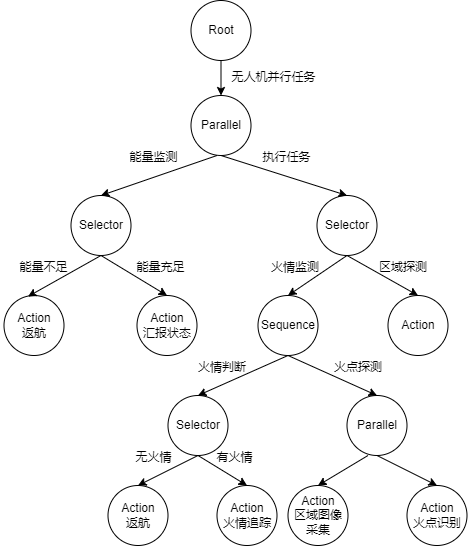

The diagram above was exported from draw.io. Its source (the exported page's mxGraphModel, read from the mxfile embedded in the PNG):
<mxGraphModel dx="1422" dy="903" grid="1" gridSize="10" guides="1" tooltips="1" connect="1" arrows="1" fold="1" page="1" pageScale="1" pageWidth="827" pageHeight="1169" math="0" shadow="0">
  <root>
    <mxCell id="0" />
    <mxCell id="1" parent="0" />
    <mxCell id="DjCa43X3Ap9XYvlzGdkO-4" style="edgeStyle=orthogonalEdgeStyle;rounded=0;orthogonalLoop=1;jettySize=auto;html=1;exitX=0.5;exitY=1;exitDx=0;exitDy=0;entryX=0.5;entryY=0;entryDx=0;entryDy=0;fontSize=18;" edge="1" parent="1" source="DjCa43X3Ap9XYvlzGdkO-2" target="DjCa43X3Ap9XYvlzGdkO-3">
      <mxGeometry relative="1" as="geometry" />
    </mxCell>
    <mxCell id="DjCa43X3Ap9XYvlzGdkO-2" value="Root" style="ellipse;whiteSpace=wrap;html=1;aspect=fixed;" vertex="1" parent="1">
      <mxGeometry x="350.5" y="140" width="60" height="60" as="geometry" />
    </mxCell>
    <mxCell id="DjCa43X3Ap9XYvlzGdkO-3" value="Parallel" style="ellipse;whiteSpace=wrap;html=1;aspect=fixed;" vertex="1" parent="1">
      <mxGeometry x="350.5" y="235" width="60" height="60" as="geometry" />
    </mxCell>
    <mxCell id="DjCa43X3Ap9XYvlzGdkO-5" value="Selector" style="ellipse;whiteSpace=wrap;html=1;aspect=fixed;" vertex="1" parent="1">
      <mxGeometry x="230.5" y="335" width="60" height="60" as="geometry" />
    </mxCell>
    <mxCell id="DjCa43X3Ap9XYvlzGdkO-6" value="Selector" style="ellipse;whiteSpace=wrap;html=1;aspect=fixed;" vertex="1" parent="1">
      <mxGeometry x="476.5" y="335" width="60" height="60" as="geometry" />
    </mxCell>
    <mxCell id="DjCa43X3Ap9XYvlzGdkO-8" value="&lt;font style=&quot;font-size: 12px&quot;&gt;无人机并行任务&lt;/font&gt;" style="text;html=1;strokeColor=none;fillColor=none;align=center;verticalAlign=middle;whiteSpace=wrap;rounded=0;fontSize=18;" vertex="1" parent="1">
      <mxGeometry x="377.5" y="200" width="111" height="30" as="geometry" />
    </mxCell>
    <mxCell id="DjCa43X3Ap9XYvlzGdkO-9" value="" style="endArrow=classic;html=1;rounded=0;fontSize=12;entryX=0.5;entryY=0;entryDx=0;entryDy=0;" edge="1" parent="1" target="DjCa43X3Ap9XYvlzGdkO-5">
      <mxGeometry width="50" height="50" relative="1" as="geometry">
        <mxPoint x="376.5" y="295" as="sourcePoint" />
        <mxPoint x="316.5" y="340" as="targetPoint" />
      </mxGeometry>
    </mxCell>
    <mxCell id="DjCa43X3Ap9XYvlzGdkO-10" value="&lt;font style=&quot;font-size: 12px&quot;&gt;能量监测&lt;/font&gt;" style="text;html=1;strokeColor=none;fillColor=none;align=center;verticalAlign=middle;whiteSpace=wrap;rounded=0;fontSize=18;" vertex="1" parent="1">
      <mxGeometry x="270" y="285" width="86.5" height="20" as="geometry" />
    </mxCell>
    <mxCell id="DjCa43X3Ap9XYvlzGdkO-12" value="" style="endArrow=classic;html=1;rounded=0;fontSize=12;entryX=0.5;entryY=0;entryDx=0;entryDy=0;exitX=0.5;exitY=1;exitDx=0;exitDy=0;" edge="1" parent="1" source="DjCa43X3Ap9XYvlzGdkO-3" target="DjCa43X3Ap9XYvlzGdkO-6">
      <mxGeometry width="50" height="50" relative="1" as="geometry">
        <mxPoint x="386.5" y="305" as="sourcePoint" />
        <mxPoint x="270.5" y="345" as="targetPoint" />
      </mxGeometry>
    </mxCell>
    <mxCell id="DjCa43X3Ap9XYvlzGdkO-13" value="&lt;font style=&quot;font-size: 12px&quot;&gt;执行任务&lt;/font&gt;" style="text;html=1;strokeColor=none;fillColor=none;align=center;verticalAlign=middle;whiteSpace=wrap;rounded=0;fontSize=18;" vertex="1" parent="1">
      <mxGeometry x="403.25" y="285" width="86.5" height="20" as="geometry" />
    </mxCell>
    <mxCell id="DjCa43X3Ap9XYvlzGdkO-14" value="Action&lt;br&gt;返航" style="ellipse;whiteSpace=wrap;html=1;aspect=fixed;" vertex="1" parent="1">
      <mxGeometry x="163.5" y="435" width="60" height="60" as="geometry" />
    </mxCell>
    <mxCell id="DjCa43X3Ap9XYvlzGdkO-15" value="Action&lt;br&gt;汇报状态" style="ellipse;whiteSpace=wrap;html=1;aspect=fixed;" vertex="1" parent="1">
      <mxGeometry x="296.5" y="435" width="60" height="60" as="geometry" />
    </mxCell>
    <mxCell id="DjCa43X3Ap9XYvlzGdkO-17" value="" style="endArrow=classic;html=1;rounded=0;fontSize=12;exitX=0.5;exitY=1;exitDx=0;exitDy=0;entryX=0.4;entryY=0.017;entryDx=0;entryDy=0;entryPerimeter=0;" edge="1" parent="1" source="DjCa43X3Ap9XYvlzGdkO-5" target="DjCa43X3Ap9XYvlzGdkO-14">
      <mxGeometry width="50" height="50" relative="1" as="geometry">
        <mxPoint x="97.5" y="265" as="sourcePoint" />
        <mxPoint x="147.5" y="215" as="targetPoint" />
      </mxGeometry>
    </mxCell>
    <mxCell id="DjCa43X3Ap9XYvlzGdkO-18" value="" style="endArrow=classic;html=1;rounded=0;fontSize=12;exitX=0.5;exitY=1;exitDx=0;exitDy=0;entryX=0.5;entryY=0;entryDx=0;entryDy=0;" edge="1" parent="1" source="DjCa43X3Ap9XYvlzGdkO-5" target="DjCa43X3Ap9XYvlzGdkO-15">
      <mxGeometry width="50" height="50" relative="1" as="geometry">
        <mxPoint x="547.5" y="145" as="sourcePoint" />
        <mxPoint x="597.5" y="95" as="targetPoint" />
      </mxGeometry>
    </mxCell>
    <mxCell id="DjCa43X3Ap9XYvlzGdkO-19" value="Sequence" style="ellipse;whiteSpace=wrap;html=1;aspect=fixed;" vertex="1" parent="1">
      <mxGeometry x="417.5" y="435" width="60" height="60" as="geometry" />
    </mxCell>
    <mxCell id="DjCa43X3Ap9XYvlzGdkO-21" value="Action" style="ellipse;whiteSpace=wrap;html=1;aspect=fixed;" vertex="1" parent="1">
      <mxGeometry x="547.5" y="435" width="60" height="60" as="geometry" />
    </mxCell>
    <mxCell id="DjCa43X3Ap9XYvlzGdkO-22" value="" style="endArrow=classic;html=1;rounded=0;fontSize=12;exitX=0.5;exitY=1;exitDx=0;exitDy=0;entryX=0.5;entryY=0;entryDx=0;entryDy=0;" edge="1" parent="1" source="DjCa43X3Ap9XYvlzGdkO-6" target="DjCa43X3Ap9XYvlzGdkO-19">
      <mxGeometry width="50" height="50" relative="1" as="geometry">
        <mxPoint x="547.5" y="145" as="sourcePoint" />
        <mxPoint x="597.5" y="95" as="targetPoint" />
      </mxGeometry>
    </mxCell>
    <mxCell id="DjCa43X3Ap9XYvlzGdkO-23" value="" style="endArrow=classic;html=1;rounded=0;fontSize=12;exitX=0.5;exitY=1;exitDx=0;exitDy=0;entryX=0.5;entryY=0;entryDx=0;entryDy=0;" edge="1" parent="1" source="DjCa43X3Ap9XYvlzGdkO-6" target="DjCa43X3Ap9XYvlzGdkO-21">
      <mxGeometry width="50" height="50" relative="1" as="geometry">
        <mxPoint x="547.5" y="145" as="sourcePoint" />
        <mxPoint x="597.5" y="95" as="targetPoint" />
      </mxGeometry>
    </mxCell>
    <mxCell id="DjCa43X3Ap9XYvlzGdkO-24" value="&lt;font style=&quot;font-size: 12px&quot;&gt;能量不足&lt;/font&gt;" style="text;html=1;strokeColor=none;fillColor=none;align=center;verticalAlign=middle;whiteSpace=wrap;rounded=0;fontSize=18;" vertex="1" parent="1">
      <mxGeometry x="160" y="395" width="86.5" height="20" as="geometry" />
    </mxCell>
    <mxCell id="DjCa43X3Ap9XYvlzGdkO-25" value="&lt;font style=&quot;font-size: 12px&quot;&gt;能量充足&lt;/font&gt;" style="text;html=1;strokeColor=none;fillColor=none;align=center;verticalAlign=middle;whiteSpace=wrap;rounded=0;fontSize=18;" vertex="1" parent="1">
      <mxGeometry x="277.25" y="395" width="86.5" height="20" as="geometry" />
    </mxCell>
    <mxCell id="DjCa43X3Ap9XYvlzGdkO-26" value="&lt;font style=&quot;font-size: 12px&quot;&gt;火情监测&lt;/font&gt;" style="text;html=1;strokeColor=none;fillColor=none;align=center;verticalAlign=middle;whiteSpace=wrap;rounded=0;fontSize=18;" vertex="1" parent="1">
      <mxGeometry x="419.75" y="395" width="70" height="20" as="geometry" />
    </mxCell>
    <mxCell id="DjCa43X3Ap9XYvlzGdkO-27" value="&lt;font style=&quot;font-size: 12px&quot;&gt;区域探测&lt;/font&gt;" style="text;html=1;strokeColor=none;fillColor=none;align=center;verticalAlign=middle;whiteSpace=wrap;rounded=0;fontSize=18;" vertex="1" parent="1">
      <mxGeometry x="527.5" y="395" width="70" height="20" as="geometry" />
    </mxCell>
    <mxCell id="DjCa43X3Ap9XYvlzGdkO-29" value="Selector" style="ellipse;whiteSpace=wrap;html=1;aspect=fixed;" vertex="1" parent="1">
      <mxGeometry x="327.5" y="535" width="60" height="60" as="geometry" />
    </mxCell>
    <mxCell id="DjCa43X3Ap9XYvlzGdkO-30" value="Parallel" style="ellipse;whiteSpace=wrap;html=1;aspect=fixed;" vertex="1" parent="1">
      <mxGeometry x="506.5" y="535" width="60" height="60" as="geometry" />
    </mxCell>
    <mxCell id="DjCa43X3Ap9XYvlzGdkO-31" value="" style="endArrow=classic;html=1;rounded=0;fontSize=12;exitX=0.5;exitY=1;exitDx=0;exitDy=0;entryX=0.5;entryY=0;entryDx=0;entryDy=0;" edge="1" parent="1" source="DjCa43X3Ap9XYvlzGdkO-19" target="DjCa43X3Ap9XYvlzGdkO-29">
      <mxGeometry width="50" height="50" relative="1" as="geometry">
        <mxPoint x="257.5" y="585" as="sourcePoint" />
        <mxPoint x="307.5" y="535" as="targetPoint" />
      </mxGeometry>
    </mxCell>
    <mxCell id="DjCa43X3Ap9XYvlzGdkO-32" value="" style="endArrow=classic;html=1;rounded=0;fontSize=12;entryX=0.5;entryY=0;entryDx=0;entryDy=0;" edge="1" parent="1" target="DjCa43X3Ap9XYvlzGdkO-30">
      <mxGeometry width="50" height="50" relative="1" as="geometry">
        <mxPoint x="447.5" y="495" as="sourcePoint" />
        <mxPoint x="327.5" y="555" as="targetPoint" />
      </mxGeometry>
    </mxCell>
    <mxCell id="DjCa43X3Ap9XYvlzGdkO-33" value="&lt;font style=&quot;font-size: 12px&quot;&gt;火情判断&lt;/font&gt;" style="text;html=1;strokeColor=none;fillColor=none;align=center;verticalAlign=middle;whiteSpace=wrap;rounded=0;fontSize=18;" vertex="1" parent="1">
      <mxGeometry x="351.5" y="495" width="60" height="20" as="geometry" />
    </mxCell>
    <mxCell id="DjCa43X3Ap9XYvlzGdkO-34" value="&lt;font style=&quot;font-size: 12px&quot;&gt;火点探测&lt;/font&gt;" style="text;html=1;strokeColor=none;fillColor=none;align=center;verticalAlign=middle;whiteSpace=wrap;rounded=0;fontSize=18;" vertex="1" parent="1">
      <mxGeometry x="487.5" y="495" width="60" height="20" as="geometry" />
    </mxCell>
    <mxCell id="DjCa43X3Ap9XYvlzGdkO-35" value="Action&lt;br&gt;返航" style="ellipse;whiteSpace=wrap;html=1;aspect=fixed;" vertex="1" parent="1">
      <mxGeometry x="267.5" y="625" width="60" height="60" as="geometry" />
    </mxCell>
    <mxCell id="DjCa43X3Ap9XYvlzGdkO-36" value="Action&lt;br&gt;火情追踪" style="ellipse;whiteSpace=wrap;html=1;aspect=fixed;" vertex="1" parent="1">
      <mxGeometry x="376.5" y="625" width="60" height="60" as="geometry" />
    </mxCell>
    <mxCell id="DjCa43X3Ap9XYvlzGdkO-37" value="Action&lt;br&gt;区域图像采集" style="ellipse;whiteSpace=wrap;html=1;aspect=fixed;" vertex="1" parent="1">
      <mxGeometry x="447.5" y="625" width="60" height="60" as="geometry" />
    </mxCell>
    <mxCell id="DjCa43X3Ap9XYvlzGdkO-38" value="Action&lt;br&gt;火点识别" style="ellipse;whiteSpace=wrap;html=1;aspect=fixed;" vertex="1" parent="1">
      <mxGeometry x="566.5" y="625" width="60" height="60" as="geometry" />
    </mxCell>
    <mxCell id="DjCa43X3Ap9XYvlzGdkO-39" value="" style="endArrow=classic;html=1;rounded=0;fontSize=12;exitX=0.5;exitY=1;exitDx=0;exitDy=0;entryX=0.5;entryY=0;entryDx=0;entryDy=0;" edge="1" parent="1" source="DjCa43X3Ap9XYvlzGdkO-29" target="DjCa43X3Ap9XYvlzGdkO-35">
      <mxGeometry width="50" height="50" relative="1" as="geometry">
        <mxPoint x="197.5" y="665" as="sourcePoint" />
        <mxPoint x="247.5" y="615" as="targetPoint" />
      </mxGeometry>
    </mxCell>
    <mxCell id="DjCa43X3Ap9XYvlzGdkO-40" value="" style="endArrow=classic;html=1;rounded=0;fontSize=12;exitX=0.5;exitY=1;exitDx=0;exitDy=0;entryX=0.5;entryY=0;entryDx=0;entryDy=0;" edge="1" parent="1" source="DjCa43X3Ap9XYvlzGdkO-29" target="DjCa43X3Ap9XYvlzGdkO-36">
      <mxGeometry width="50" height="50" relative="1" as="geometry">
        <mxPoint x="107.5" y="675" as="sourcePoint" />
        <mxPoint x="157.5" y="625" as="targetPoint" />
      </mxGeometry>
    </mxCell>
    <mxCell id="DjCa43X3Ap9XYvlzGdkO-41" value="" style="endArrow=classic;html=1;rounded=0;fontSize=12;exitX=0.5;exitY=1;exitDx=0;exitDy=0;entryX=0.5;entryY=0;entryDx=0;entryDy=0;" edge="1" parent="1" target="DjCa43X3Ap9XYvlzGdkO-37">
      <mxGeometry width="50" height="50" relative="1" as="geometry">
        <mxPoint x="527.5" y="595" as="sourcePoint" />
        <mxPoint x="288.5" y="695" as="targetPoint" />
      </mxGeometry>
    </mxCell>
    <mxCell id="DjCa43X3Ap9XYvlzGdkO-42" value="" style="endArrow=classic;html=1;rounded=0;fontSize=12;exitX=0.5;exitY=1;exitDx=0;exitDy=0;entryX=0.5;entryY=0;entryDx=0;entryDy=0;" edge="1" parent="1" source="DjCa43X3Ap9XYvlzGdkO-30" target="DjCa43X3Ap9XYvlzGdkO-38">
      <mxGeometry width="50" height="50" relative="1" as="geometry">
        <mxPoint x="267.5" y="735" as="sourcePoint" />
        <mxPoint x="317.5" y="685" as="targetPoint" />
      </mxGeometry>
    </mxCell>
    <mxCell id="DjCa43X3Ap9XYvlzGdkO-43" value="&lt;font style=&quot;font-size: 12px&quot;&gt;无火情&lt;/font&gt;" style="text;html=1;strokeColor=none;fillColor=none;align=center;verticalAlign=middle;whiteSpace=wrap;rounded=0;fontSize=18;" vertex="1" parent="1">
      <mxGeometry x="287.75" y="585" width="51" height="20" as="geometry" />
    </mxCell>
    <mxCell id="DjCa43X3Ap9XYvlzGdkO-44" value="&lt;font style=&quot;font-size: 12px&quot;&gt;有火情&lt;/font&gt;" style="text;html=1;strokeColor=none;fillColor=none;align=center;verticalAlign=middle;whiteSpace=wrap;rounded=0;fontSize=18;" vertex="1" parent="1">
      <mxGeometry x="368.75" y="585" width="51" height="20" as="geometry" />
    </mxCell>
  </root>
</mxGraphModel>